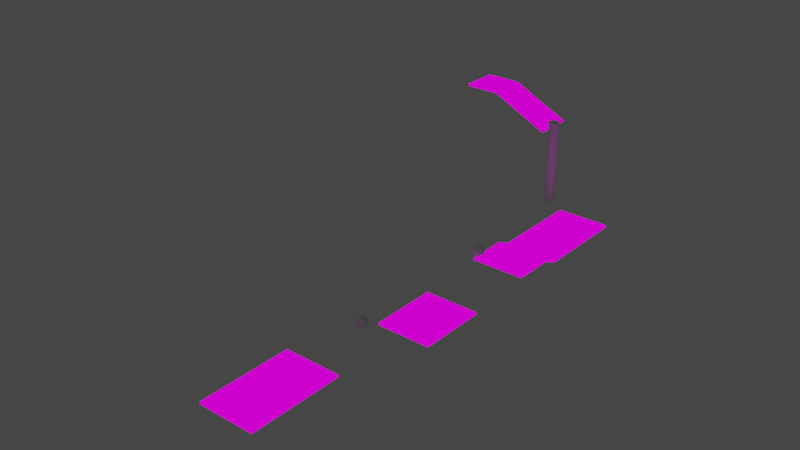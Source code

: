 # Source: tutorial_Level_3_1.blend  (saved by Blender 2.91.10; exported with 4.5.12 LTS)
import bpy
from mathutils import Matrix  # noqa: F401  (used for matrix-valued properties, if any)

bpy.ops.wm.read_factory_settings(use_empty=True)
scene = bpy.context.scene
scene.name = 'Scene'

# ---- collections
col_collection = bpy.data.collections.new('Collection'); scene.collection.children.link(col_collection)

# ---- images (referenced by path relative to the original .blend; pixels are not part of the script)
import os
ASSET_DIR = os.environ.get("B2B_ASSET_DIR", "")  # directory of the original .blend (textures are referenced by path, not embedded)
HERE = os.path.dirname(os.path.abspath(__file__))  # packed textures are extracted next to this script under _unpacked/

def load_image(name, relpath, width, height, colorspace="sRGB"):
    """Load a texture the original file referenced (path relative to the .blend, or extracted next to this script)."""
    p = next((c for c in (os.path.join(HERE, relpath), os.path.join(ASSET_DIR, relpath)) if relpath and os.path.exists(c)), "")
    if p:
        img = bpy.data.images.load(p, check_existing=True)
        img.name = name
    else:  # same state as the original file: an image datablock whose file is absent (Cycles renders it pink)
        img = bpy.data.images.new(name, width, height)
        img.source = "FILE"
        img.filepath = "//" + (relpath or name)
    img.colorspace_settings.name = colorspace
    return img
img_color_png = load_image('Color.png', 'Color.png', 1024, 1024, 'sRGB')

# ---- materials (node trees are filled in below, after node groups)
mat_material = bpy.data.materials.new('Material')
mat_material.use_transparent_shadow = False

# ---- material node trees
mat_material.use_nodes = True; mat_material.node_tree.nodes.clear()
_N = mat_material.node_tree.nodes; _L = mat_material.node_tree.links
n0 = _N.new('ShaderNodeBsdfPrincipled'); n0.name = 'Principled BSDF'; n0.location = (10, 300)
n0.distribution = 'GGX'
n0.subsurface_method = 'BURLEY'
n0.inputs[3].default_value = 1.45
n0.inputs[27].default_value = (0.0, 0.0, 0.0, 1.0)
n0.inputs[28].default_value = 1.0
n1 = _N.new('ShaderNodeOutputMaterial'); n1.name = 'Material Output'; n1.location = (300, 300)
n2 = _N.new('ShaderNodeTexImage'); n2.name = 'Image Texture'; n2.location = (-401, 172)
n2.image = img_color_png
n3 = _N.new('ShaderNodeEmission'); n3.name = 'Emission Viewer'; n3.location = (300, 340)
n3.label = 'Viewer'
n3.hide = True
n4 = _N.new('ShaderNodeMapping'); n4.name = 'Mapping'; n4.location = (-691, 186)
n4.width = 240
n5 = _N.new('ShaderNodeTexCoord'); n5.name = 'Texture Coordinate'; n5.location = (-901, 169)
_L.new(n3.outputs[0], n1.inputs[0])
_L.new(n2.outputs[0], n3.inputs[0])
_L.new(n4.outputs[0], n2.inputs[0])
_L.new(n5.outputs[2], n4.inputs[0])
n1.is_active_output = True

# ---- world
world_world = bpy.data.worlds.new('World'); scene.world = world_world
world_world.use_nodes = True; world_world.node_tree.nodes.clear()
_N = world_world.node_tree.nodes; _L = world_world.node_tree.links
n0 = _N.new('ShaderNodeOutputWorld'); n0.name = 'World Output'; n0.location = (300, 300)
n1 = _N.new('ShaderNodeBackground'); n1.name = 'Background'; n1.location = (10, 300)
n1.inputs[0].default_value = (0.05088, 0.05088, 0.05088, 1.0)
_L.new(n1.outputs[0], n0.inputs[0])
n0.is_active_output = True
world_world.color = (0.05088, 0.05088, 0.05088)
world_world.use_sun_shadow = False
world_world.sun_shadow_jitter_overblur = 0.0

# ---- meshes
me_cube_008 = bpy.data.meshes.new('Cube.008')
me_cube_008.from_pydata([(-0.1907, -0.1907, -0.5), (-0.1907, -0.5, -0.1907), (-0.5, -0.1907, -0.1907), (-0.1907, -0.5, 0.1907), (-0.1907, -0.1907, 0.5), (-0.5, -0.1907, 0.1907), (-0.1907, 0.1907, -0.5), (-0.5, 0.1907, -0.1907), (-0.1907, 0.5, -0.1907), (-0.1907, 0.1907, 0.5), (-0.1907, 0.5, 0.1907), (-0.5, 0.1907, 0.1907), (0.1907, -0.1907, -0.5), (0.5, -0.1907, -0.1907), (0.1907, -0.5, -0.1907), (0.1907, -0.1907, 0.5), (0.1907, -0.5, 0.1907), (0.5, -0.1907, 0.1907), (0.1907, 0.1907, -0.5), (0.1907, 0.5, -0.1907), (0.5, 0.1907, -0.1907), (0.1907, 0.1907, 0.5), (0.5, 0.1907, 0.1907), (0.1907, 0.5, 0.1907)], [], [(14, 16, 3, 1), (20, 22, 17, 13), (21, 9, 4, 15), (2, 5, 11, 7), (8, 10, 23, 19), (0, 1, 2), (3, 4, 5), (6, 7, 8), (9, 10, 11), (12, 13, 14), (15, 16, 17), (18, 19, 20), (21, 22, 23), (6, 0, 2, 7), (1, 3, 5, 2), (4, 9, 11, 5), (10, 8, 7, 11), (18, 6, 8, 19), (9, 21, 23, 10), (22, 20, 19, 23), (12, 18, 20, 13), (21, 15, 17, 22), (16, 14, 13, 17), (0, 12, 14, 1), (15, 4, 3, 16), (6, 18, 12, 0)])
_uv = me_cube_008.uv_layers.new(name='UVMap')
_uv.uv.foreach_set('vector', [0.4523, 0.8273, 0.5477, 0.8273, 0.5477, 0.9227, 0.4523, 0.9227, 0.4523, 0.5773, 0.5477, 0.5773, 0.5477, 0.6727, 0.4523, 0.6727, 0.7023, 0.5773, 0.7977, 0.5773, 0.7977, 0.6727, 0.7023, 0.6727, 0.4523, 0.07732, 0.5477, 0.07732, 0.5477, 0.1727, 0.4523, 0.1727, 0.4523, 0.3273, 0.5477, 0.3273, 0.5477, 0.4227, 0.4523, 0.4227, 0.2023, 0.6727, 0.2023, 0.75, 0.125, 0.6727, 0.5477, 0.9227, 0.625, 0.9227, 0.5477, 1.0, 0.2023, 0.5773, 0.125, 0.5773, 0.2023, 0.5, 0.625, 0.3273, 0.625, 0.3273, 0.5477, 0.25, 0.2977, 0.6727, 0.375, 0.6727, 0.2977, 0.75, 0.625, 0.8273, 0.625, 0.8273, 0.5477, 0.75, 0.2977, 0.5773, 0.2977, 0.5, 0.375, 0.5773, 0.625, 0.5773, 0.625, 0.5773, 0.5477, 0.5, 0.2023, 0.5773, 0.2023, 0.6727, 0.125, 0.6727, 0.125, 0.5773, 0.4523, 0.0, 0.5477, 0.0, 0.5477, 0.07732, 0.4523, 0.07732, 0.625, 0.07732, 0.625, 0.1727, 0.5477, 0.1727, 0.5477, 0.07732, 0.5477, 0.3273, 0.4523, 0.3273, 0.4523, 0.1727, 0.5477, 0.1727, 0.2977, 0.5773, 0.2023, 0.5773, 0.2023, 0.5, 0.2977, 0.5, 0.625, 0.3273, 0.625, 0.4227, 0.5477, 0.4227, 0.5477, 0.3273, 0.5477, 0.5773, 0.4523, 0.5773, 0.4523, 0.4227, 0.5477, 0.4227, 0.2977, 0.6727, 0.2977, 0.5773, 0.4523, 0.5773, 0.4523, 0.6727, 0.7023, 0.5773, 0.7023, 0.6727, 0.5477, 0.6727, 0.5477, 0.5773, 0.5477, 0.8273, 0.4523, 0.8273, 0.4523, 0.6727, 0.5477, 0.6727, 0.2023, 0.6727, 0.2977, 0.6727, 0.2977, 0.75, 0.2023, 0.75, 0.625, 0.8273, 0.625, 0.9227, 0.5477, 0.9227, 0.5477, 0.8273, 0.2023, 0.5773, 0.2977, 0.5773, 0.2977, 0.6727, 0.2023, 0.6727])
me_cube_008.use_remesh_fix_poles = True
me_cube_008.use_remesh_preserve_attributes = False
me_cube_008.use_mirror_vertex_groups = False
me_cube_008.update()
me_cylinder_001 = bpy.data.meshes.new('Cylinder.001')
me_cylinder_001.from_pydata([(0.0, 0.5398, -0.3898), (0.0, 0.5398, 8.233), (0.2699, 0.4675, -0.3898), (0.2699, 0.4675, 8.233), (0.4675, 0.2699, -0.3898), (0.4675, 0.2699, 8.233), (0.5398, -5.29e-06, -0.3898), (0.5398, -5.29e-06, 8.233), (0.4675, -0.2699, -0.3898), (0.4675, -0.2699, 8.233), (0.2699, -0.4675, -0.3898), (0.2699, -0.4675, 8.233), (8.151e-08, -0.5398, -0.3898), (8.151e-08, -0.5398, 8.233), (-0.2699, -0.4675, -0.3898), (-0.2699, -0.4675, 8.233), (-0.4675, -0.2699, -0.3898), (-0.4675, -0.2699, 8.233), (-0.5398, -5.517e-06, -0.3898), (-0.5398, -5.517e-06, 8.233), (-0.4675, 0.2699, -0.3898), (-0.4675, 0.2699, 8.233), (-0.2699, 0.4675, -0.3898), (-0.2699, 0.4675, 8.233)], [], [(0, 1, 3, 2), (2, 3, 5, 4), (4, 5, 7, 6), (6, 7, 9, 8), (8, 9, 11, 10), (10, 11, 13, 12), (12, 13, 15, 14), (14, 15, 17, 16), (16, 17, 19, 18), (18, 19, 21, 20), (3, 1, 23, 21, 19, 17, 15, 13, 11, 9, 7, 5), (20, 21, 23, 22), (22, 23, 1, 0), (0, 2, 4, 6, 8, 10, 12, 14, 16, 18, 20, 22)])
_uv = me_cylinder_001.uv_layers.new(name='UVMap')
_uv.uv.foreach_set('vector', [1.0, 0.5, 1.0, 1.0, 0.9167, 1.0, 0.9167, 0.5, 0.9167, 0.5, 0.9167, 1.0, 0.8333, 1.0, 0.8333, 0.5, 0.8333, 0.5, 0.8333, 1.0, 0.75, 1.0, 0.75, 0.5, 0.75, 0.5, 0.75, 1.0, 0.6667, 1.0, 0.6667, 0.5, 0.6667, 0.5, 0.6667, 1.0, 0.5833, 1.0, 0.5833, 0.5, 0.5833, 0.5, 0.5833, 1.0, 0.5, 1.0, 0.5, 0.5, 0.5, 0.5, 0.5, 1.0, 0.4167, 1.0, 0.4167, 0.5, 0.4167, 0.5, 0.4167, 1.0, 0.3333, 1.0, 0.3333, 0.5, 0.3333, 0.5, 0.3333, 1.0, 0.25, 1.0, 0.25, 0.5, 0.25, 0.5, 0.25, 1.0, 0.1667, 1.0, 0.1667, 0.5, 0.37, 0.4578, 0.25, 0.49, 0.13, 0.4578, 0.04215, 0.37, 0.01, 0.25, 0.04215, 0.13, 0.13, 0.04215, 0.25, 0.01, 0.37, 0.04215, 0.4578, 0.13, 0.49, 0.25, 0.4578, 0.37, 0.1667, 0.5, 0.1667, 1.0, 0.08333, 1.0, 0.08333, 0.5, 0.08333, 0.5, 0.08333, 1.0, 7.451e-08, 1.0, 7.451e-08, 0.5, 0.75, 0.49, 0.87, 0.4578, 0.9578, 0.37, 0.99, 0.25, 0.9578, 0.13, 0.87, 0.04215, 0.75, 0.01, 0.63, 0.04215, 0.5422, 0.13, 0.51, 0.25, 0.5422, 0.37, 0.63, 0.4578])
me_cylinder_001.use_remesh_fix_poles = True
me_cylinder_001.use_remesh_preserve_attributes = False
me_cylinder_001.use_mirror_vertex_groups = False
me_cylinder_001.update()
me_plane_007 = bpy.data.meshes.new('Plane.007')
me_plane_007.from_pydata([(-2.596, -4.201, -0.7093), (2.596, -4.201, -0.7093), (-2.596, 4.87, -0.7093), (2.596, 4.87, -0.7093), (-2.596, 6.391, 0.0), (2.596, 6.391, 0.0), (-2.596, 10.29, 0.0), (2.596, 10.29, 0.0)], [], [(0, 1, 3, 2), (2, 3, 5, 4), (4, 5, 7, 6)])
_uv = me_plane_007.uv_layers.new(name='UVMap')
_uv.uv.foreach_set('vector', [1.998, 5.016, 5.958e-05, 5.016, 5.953e-05, 1.878, 1.998, 1.878, 1.998, 1.878, 5.953e-05, 1.878, 5.954e-05, 1.297, 1.998, 1.297, 1.998, 1.297, 5.954e-05, 1.297, 5.959e-05, 5.953e-05, 1.998, 5.959e-05])
me_plane_007.materials.append(mat_material)
me_plane_007.use_remesh_fix_poles = True
me_plane_007.use_remesh_preserve_attributes = False
me_plane_007.use_mirror_vertex_groups = False
me_plane_007.update()
me_plane_006 = bpy.data.meshes.new('Plane.006')
me_plane_006.from_pydata([(-2.596, -1.948, 0.0), (2.596, -1.948, 0.0), (-2.596, 4.516, 0.0), (2.596, 4.516, 0.0)], [], [(0, 1, 3, 2)])
_uv = me_plane_006.uv_layers.new(name='UVMap')
_uv.uv.foreach_set('vector', [0.008776, -1.004, 2.005, -1.004, 2.005, 0.9959, 0.008776, 0.9959])
me_plane_006.materials.append(mat_material)
me_plane_006.use_remesh_fix_poles = True
me_plane_006.use_remesh_preserve_attributes = False
me_plane_006.use_mirror_vertex_groups = False
me_plane_006.update()
me_plane_008 = bpy.data.meshes.new('Plane.008')
me_plane_008.from_pydata([(0.3386, -3.432, 3.378), (4.067, -3.432, 3.378), (0.3386, 0.4642, 3.378), (4.067, 0.4642, 3.378), (-5.751, -3.432, 0.4219), (-5.751, 0.4642, 0.4219)], [], [(0, 1, 3, 2), (0, 2, 5, 4)])
_uv = me_plane_008.uv_layers.new(name='UVMap')
_uv.uv.foreach_set('vector', [1.015, 2.573, 1.015, 4.012, -1.025, 4.012, -1.025, 2.573, 1.015, 2.573, -1.025, 2.573, -1.025, 6.101e-05, 1.015, 6.092e-05])
me_plane_008.materials.append(mat_material)
me_plane_008.use_remesh_fix_poles = True
me_plane_008.use_remesh_preserve_attributes = False
me_plane_008.use_mirror_vertex_groups = False
me_plane_008.update()
me_cube_009 = bpy.data.meshes.new('Cube.009')
me_cube_009.from_pydata([(-0.1907, -0.1907, -0.5), (-0.1907, -0.5, -0.1907), (-0.5, -0.1907, -0.1907), (-0.1907, -0.5, 0.1907), (-0.1907, -0.1907, 0.5), (-0.5, -0.1907, 0.1907), (-0.1907, 0.1907, -0.5), (-0.5, 0.1907, -0.1907), (-0.1907, 0.5, -0.1907), (-0.1907, 0.1907, 0.5), (-0.1907, 0.5, 0.1907), (-0.5, 0.1907, 0.1907), (0.1907, -0.1907, -0.5), (0.5, -0.1907, -0.1907), (0.1907, -0.5, -0.1907), (0.1907, -0.1907, 0.5), (0.1907, -0.5, 0.1907), (0.5, -0.1907, 0.1907), (0.1907, 0.1907, -0.5), (0.1907, 0.5, -0.1907), (0.5, 0.1907, -0.1907), (0.1907, 0.1907, 0.5), (0.5, 0.1907, 0.1907), (0.1907, 0.5, 0.1907)], [], [(14, 16, 3, 1), (20, 22, 17, 13), (21, 9, 4, 15), (2, 5, 11, 7), (8, 10, 23, 19), (0, 1, 2), (3, 4, 5), (6, 7, 8), (9, 10, 11), (12, 13, 14), (15, 16, 17), (18, 19, 20), (21, 22, 23), (6, 0, 2, 7), (1, 3, 5, 2), (4, 9, 11, 5), (10, 8, 7, 11), (18, 6, 8, 19), (9, 21, 23, 10), (22, 20, 19, 23), (12, 18, 20, 13), (21, 15, 17, 22), (16, 14, 13, 17), (0, 12, 14, 1), (15, 4, 3, 16), (6, 18, 12, 0)])
_uv = me_cube_009.uv_layers.new(name='UVMap')
_uv.uv.foreach_set('vector', [0.4523, 0.8273, 0.5477, 0.8273, 0.5477, 0.9227, 0.4523, 0.9227, 0.4523, 0.5773, 0.5477, 0.5773, 0.5477, 0.6727, 0.4523, 0.6727, 0.7023, 0.5773, 0.7977, 0.5773, 0.7977, 0.6727, 0.7023, 0.6727, 0.4523, 0.07732, 0.5477, 0.07732, 0.5477, 0.1727, 0.4523, 0.1727, 0.4523, 0.3273, 0.5477, 0.3273, 0.5477, 0.4227, 0.4523, 0.4227, 0.2023, 0.6727, 0.2023, 0.75, 0.125, 0.6727, 0.5477, 0.9227, 0.625, 0.9227, 0.5477, 1.0, 0.2023, 0.5773, 0.125, 0.5773, 0.2023, 0.5, 0.625, 0.3273, 0.625, 0.3273, 0.5477, 0.25, 0.2977, 0.6727, 0.375, 0.6727, 0.2977, 0.75, 0.625, 0.8273, 0.625, 0.8273, 0.5477, 0.75, 0.2977, 0.5773, 0.2977, 0.5, 0.375, 0.5773, 0.625, 0.5773, 0.625, 0.5773, 0.5477, 0.5, 0.2023, 0.5773, 0.2023, 0.6727, 0.125, 0.6727, 0.125, 0.5773, 0.4523, 0.0, 0.5477, 0.0, 0.5477, 0.07732, 0.4523, 0.07732, 0.625, 0.07732, 0.625, 0.1727, 0.5477, 0.1727, 0.5477, 0.07732, 0.5477, 0.3273, 0.4523, 0.3273, 0.4523, 0.1727, 0.5477, 0.1727, 0.2977, 0.5773, 0.2023, 0.5773, 0.2023, 0.5, 0.2977, 0.5, 0.625, 0.3273, 0.625, 0.4227, 0.5477, 0.4227, 0.5477, 0.3273, 0.5477, 0.5773, 0.4523, 0.5773, 0.4523, 0.4227, 0.5477, 0.4227, 0.2977, 0.6727, 0.2977, 0.5773, 0.4523, 0.5773, 0.4523, 0.6727, 0.7023, 0.5773, 0.7023, 0.6727, 0.5477, 0.6727, 0.5477, 0.5773, 0.5477, 0.8273, 0.4523, 0.8273, 0.4523, 0.6727, 0.5477, 0.6727, 0.2023, 0.6727, 0.2977, 0.6727, 0.2977, 0.75, 0.2023, 0.75, 0.625, 0.8273, 0.625, 0.9227, 0.5477, 0.9227, 0.5477, 0.8273, 0.2023, 0.5773, 0.2977, 0.5773, 0.2977, 0.6727, 0.2023, 0.6727])
me_cube_009.use_remesh_fix_poles = True
me_cube_009.use_remesh_preserve_attributes = False
me_cube_009.use_mirror_vertex_groups = False
me_cube_009.update()
me_plane_009 = bpy.data.meshes.new('Plane.009')
me_plane_009.from_pydata([(-2.596, -1.948, 0.0), (2.596, -1.948, 0.0), (-2.596, 6.605, 0.0), (2.596, 6.605, 0.0)], [], [(0, 1, 3, 2)])
_uv = me_plane_009.uv_layers.new(name='UVMap')
_uv.uv.foreach_set('vector', [0.00673, -2.01, 2.002, -2.01, 2.002, 0.9939, 0.00673, 0.9939])
me_plane_009.materials.append(mat_material)
me_plane_009.use_remesh_fix_poles = True
me_plane_009.use_remesh_preserve_attributes = False
me_plane_009.use_mirror_vertex_groups = False
me_plane_009.update()

# ---- objects
ob_cube_003 = bpy.data.objects.new('Cube.003', me_cube_008)
ob_cylinder = bpy.data.objects.new('Cylinder', me_cylinder_001)
ob_plane_003 = bpy.data.objects.new('Plane.003', me_plane_007)
ob_plane_004 = bpy.data.objects.new('Plane.004', me_plane_006)
ob_plane_001 = bpy.data.objects.new('Plane.001', me_plane_008)
ob_cube_001 = bpy.data.objects.new('Cube.001', me_cube_009)
ob_plane_002 = bpy.data.objects.new('Plane.002', me_plane_009)

# ---- transforms, parenting, visibility, modifiers, constraints
ob_cube_003.location = (18.19, -21.28, 5.708)
ob_cube_003.rotation_euler = (0.0, -0.0, 1.571)
ob_cube_003.lineart.crease_threshold = 0.0
ob_cylinder.location = (12.83, -1.613, 1.818)
ob_cylinder.rotation_euler = (0.0, -0.0, 1.571)
ob_cylinder.lineart.crease_threshold = 0.0
ob_plane_003.location = (18.13, -7.987, 2.739)
ob_plane_003.rotation_euler = (0.0, -0.0, 3.142)
ob_plane_003.lineart.crease_threshold = 0.0
_m = ob_plane_003.modifiers.new('Solidify', 'SOLIDIFY')
_m.thickness = 0.225
_m.use_even_offset = True
_m.use_quality_normals = True
ob_plane_004.location = (18.13, -26.9, 2.175)
ob_plane_004.rotation_euler = (0.0, -0.0, 3.142)
ob_plane_004.lineart.crease_threshold = 0.0
_m = ob_plane_004.modifiers.new('Solidify', 'SOLIDIFY')
_m.thickness = 0.225
_m.use_even_offset = True
_m.use_quality_normals = True
ob_plane_001.location = (3.398, 2.87, 6.426)
ob_plane_001.rotation_euler = (0.0, -0.0, 3.142)
ob_plane_001.lineart.crease_threshold = 0.0
_m = ob_plane_001.modifiers.new('Solidify', 'SOLIDIFY')
_m.thickness = 0.225
_m.use_even_offset = True
_m.use_quality_normals = True
ob_cube_001.location = (18.19, -36.35, 5.708)
ob_cube_001.rotation_euler = (0.0, -0.0, 1.571)
ob_cube_001.lineart.crease_threshold = 0.0
ob_plane_002.location = (18.13, -43.83, 4.903)
ob_plane_002.rotation_euler = (0.0, -0.0, 3.142)
ob_plane_002.lineart.crease_threshold = 0.0
_m = ob_plane_002.modifiers.new('Solidify', 'SOLIDIFY')
_m.thickness = 0.225
_m.use_even_offset = True
_m.use_quality_normals = True

# ---- collection membership
col_collection.objects.link(ob_cube_003)
col_collection.objects.link(ob_cylinder)
col_collection.objects.link(ob_plane_003)
col_collection.objects.link(ob_plane_004)
col_collection.objects.link(ob_plane_001)
col_collection.objects.link(ob_cube_001)
col_collection.objects.link(ob_plane_002)

# ---- scene / render settings (as saved in the file)
scene.frame_start = 1; scene.frame_end = 250; scene.frame_set(230)
scene.render.engine = 'BLENDER_EEVEE_NEXT'
scene.cycles.use_denoising = False
scene.cycles.samples = 128
scene.cycles.sampling_pattern = 'TABULATED_SOBOL'
scene.cycles.use_adaptive_sampling = False
scene.cycles.use_light_tree = False
scene.view_settings.view_transform = 'Filmic'
bpy.context.view_layer.update()

# ---- added for rendering (the .blend has no active camera): camera
cam_auto = bpy.data.cameras.new('AutoCamera')
cam_auto.lens = 50.0
cam_auto.sensor_width = 36.0
cam_auto.clip_end = 1000.0
ob_auto_camera = bpy.data.objects.new('AutoCamera', cam_auto)
scene.collection.objects.link(ob_auto_camera)
ob_auto_camera.location = (66.6986, -90.0718, 51.0752)
ob_auto_camera.rotation_euler = (1.09748, -7.21219e-08, 0.694738)
scene.camera = ob_auto_camera
bpy.context.view_layer.update()
